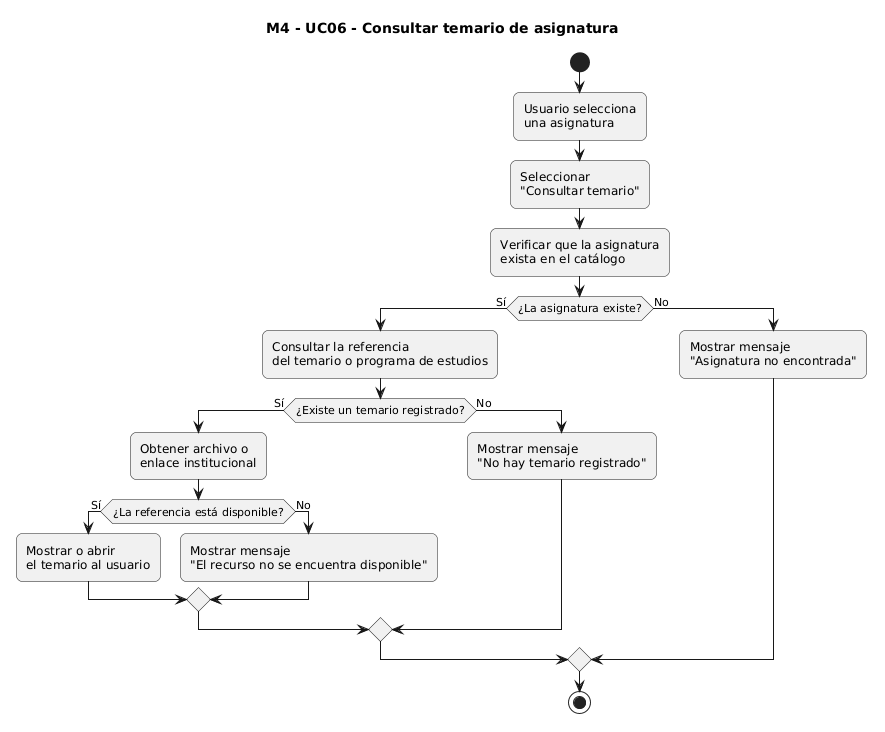

The diagram above was rendered by PlantUML. Its source (embedded in the PNG):
@startuml
title M4 - UC06 - Consultar temario de asignatura

skinparam shadowing false
skinparam roundcorner 12

start

:Usuario selecciona
una asignatura;

:Seleccionar
"Consultar temario";

:Verificar que la asignatura
exista en el catálogo;

if (¿La asignatura existe?) then (Sí)

  :Consultar la referencia
  del temario o programa de estudios;

  if (¿Existe un temario registrado?) then (Sí)

    :Obtener archivo o
    enlace institucional;

    if (¿La referencia está disponible?) then (Sí)

      :Mostrar o abrir
      el temario al usuario;

    else (No)

      :Mostrar mensaje
      "El recurso no se encuentra disponible";

    endif

  else (No)

    :Mostrar mensaje
    "No hay temario registrado";

  endif

else (No)

  :Mostrar mensaje
  "Asignatura no encontrada";

endif

stop
@enduml